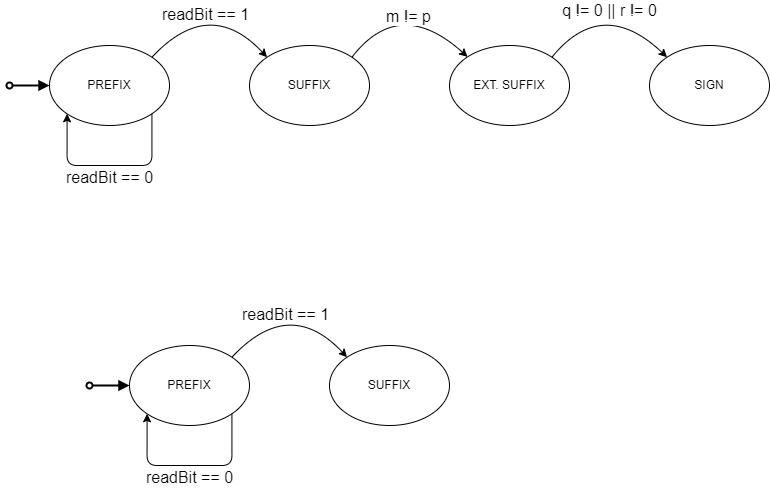

The diagram above was exported from draw.io. Its source (the exported page's mxGraphModel, read from the mxfile embedded in the PNG):
<mxGraphModel dx="941" dy="471" grid="1" gridSize="10" guides="1" tooltips="1" connect="1" arrows="1" fold="1" page="1" pageScale="1" pageWidth="850" pageHeight="1100" math="0" shadow="0">
  <root>
    <mxCell id="0" />
    <mxCell id="1" parent="0" />
    <mxCell id="8" style="edgeStyle=none;curved=1;html=1;exitX=1;exitY=0;exitDx=0;exitDy=0;entryX=0;entryY=0;entryDx=0;entryDy=0;fontSize=16;" edge="1" parent="1" source="3" target="4">
      <mxGeometry relative="1" as="geometry">
        <Array as="points">
          <mxPoint x="240" y="70" />
        </Array>
      </mxGeometry>
    </mxCell>
    <mxCell id="9" value="readBit == 1" style="edgeLabel;html=1;align=center;verticalAlign=bottom;resizable=0;points=[];fontSize=16;spacingBottom=0;" vertex="1" connectable="0" parent="8">
      <mxGeometry x="-0.2879" y="-17" relative="1" as="geometry">
        <mxPoint as="offset" />
      </mxGeometry>
    </mxCell>
    <mxCell id="21" style="edgeStyle=orthogonalEdgeStyle;html=1;exitX=0;exitY=0.5;exitDx=0;exitDy=0;fontSize=16;startArrow=block;startFill=1;endArrow=oval;endFill=0;strokeWidth=2;" edge="1" parent="1" source="3">
      <mxGeometry relative="1" as="geometry">
        <mxPoint x="40" y="160" as="targetPoint" />
      </mxGeometry>
    </mxCell>
    <mxCell id="3" value="PREFIX" style="ellipse;whiteSpace=wrap;html=1;" vertex="1" parent="1">
      <mxGeometry x="80" y="120" width="120" height="80" as="geometry" />
    </mxCell>
    <mxCell id="14" style="edgeStyle=none;curved=1;html=1;exitX=1;exitY=0;exitDx=0;exitDy=0;entryX=0;entryY=0;entryDx=0;entryDy=0;fontSize=16;" edge="1" parent="1" source="4" target="5">
      <mxGeometry relative="1" as="geometry">
        <Array as="points">
          <mxPoint x="430" y="70" />
        </Array>
      </mxGeometry>
    </mxCell>
    <mxCell id="34" value="m != p" style="edgeLabel;html=1;align=center;verticalAlign=bottom;resizable=0;points=[];fontSize=16;" vertex="1" connectable="0" parent="14">
      <mxGeometry x="0.2368" y="-19" relative="1" as="geometry">
        <mxPoint x="1" as="offset" />
      </mxGeometry>
    </mxCell>
    <mxCell id="4" value="SUFFIX" style="ellipse;whiteSpace=wrap;html=1;" vertex="1" parent="1">
      <mxGeometry x="280" y="120" width="120" height="80" as="geometry" />
    </mxCell>
    <mxCell id="5" value="EXT. SUFFIX" style="ellipse;whiteSpace=wrap;html=1;" vertex="1" parent="1">
      <mxGeometry x="480" y="120" width="120" height="80" as="geometry" />
    </mxCell>
    <mxCell id="16" style="edgeStyle=orthogonalEdgeStyle;html=1;exitX=1;exitY=1;exitDx=0;exitDy=0;fontSize=16;entryX=0;entryY=1;entryDx=0;entryDy=0;verticalAlign=top;" edge="1" parent="1" source="3" target="3">
      <mxGeometry relative="1" as="geometry">
        <mxPoint x="98" y="130" as="targetPoint" />
        <Array as="points">
          <mxPoint x="182" y="240" />
          <mxPoint x="98" y="240" />
        </Array>
      </mxGeometry>
    </mxCell>
    <mxCell id="18" value="readBit == 0" style="edgeLabel;html=1;align=center;verticalAlign=top;resizable=0;points=[];fontSize=16;spacingLeft=0;" vertex="1" connectable="0" parent="16">
      <mxGeometry x="-0.2304" y="-4" relative="1" as="geometry">
        <mxPoint x="-22" as="offset" />
      </mxGeometry>
    </mxCell>
    <mxCell id="22" style="edgeStyle=none;curved=1;html=1;exitX=1;exitY=0;exitDx=0;exitDy=0;entryX=0;entryY=0;entryDx=0;entryDy=0;fontSize=16;" edge="1" parent="1" source="25" target="26">
      <mxGeometry relative="1" as="geometry">
        <Array as="points">
          <mxPoint x="320" y="370" />
        </Array>
      </mxGeometry>
    </mxCell>
    <mxCell id="23" value="readBit == 1" style="edgeLabel;html=1;align=center;verticalAlign=bottom;resizable=0;points=[];fontSize=16;spacingBottom=0;" vertex="1" connectable="0" parent="22">
      <mxGeometry x="-0.2879" y="-17" relative="1" as="geometry">
        <mxPoint as="offset" />
      </mxGeometry>
    </mxCell>
    <mxCell id="24" style="edgeStyle=orthogonalEdgeStyle;html=1;exitX=0;exitY=0.5;exitDx=0;exitDy=0;fontSize=16;startArrow=block;startFill=1;endArrow=oval;endFill=0;strokeWidth=2;" edge="1" parent="1" source="25">
      <mxGeometry relative="1" as="geometry">
        <mxPoint x="120" y="460" as="targetPoint" />
      </mxGeometry>
    </mxCell>
    <mxCell id="25" value="PREFIX" style="ellipse;whiteSpace=wrap;html=1;" vertex="1" parent="1">
      <mxGeometry x="160" y="420" width="120" height="80" as="geometry" />
    </mxCell>
    <mxCell id="26" value="SUFFIX" style="ellipse;whiteSpace=wrap;html=1;" vertex="1" parent="1">
      <mxGeometry x="360" y="420" width="120" height="80" as="geometry" />
    </mxCell>
    <mxCell id="27" style="edgeStyle=orthogonalEdgeStyle;html=1;exitX=1;exitY=1;exitDx=0;exitDy=0;fontSize=16;entryX=0;entryY=1;entryDx=0;entryDy=0;verticalAlign=top;" edge="1" parent="1" source="25" target="25">
      <mxGeometry relative="1" as="geometry">
        <mxPoint x="178" y="430" as="targetPoint" />
        <Array as="points">
          <mxPoint x="262" y="540" />
          <mxPoint x="178" y="540" />
        </Array>
      </mxGeometry>
    </mxCell>
    <mxCell id="28" value="readBit == 0" style="edgeLabel;html=1;align=center;verticalAlign=top;resizable=0;points=[];fontSize=16;spacingLeft=0;" vertex="1" connectable="0" parent="27">
      <mxGeometry x="-0.2304" y="-4" relative="1" as="geometry">
        <mxPoint x="-22" as="offset" />
      </mxGeometry>
    </mxCell>
    <mxCell id="29" value="SIGN" style="ellipse;whiteSpace=wrap;html=1;" vertex="1" parent="1">
      <mxGeometry x="680" y="120" width="120" height="80" as="geometry" />
    </mxCell>
    <mxCell id="31" style="edgeStyle=none;curved=1;html=1;entryX=0;entryY=0;entryDx=0;entryDy=0;fontSize=16;exitX=1;exitY=0;exitDx=0;exitDy=0;" edge="1" parent="1" source="5" target="29">
      <mxGeometry relative="1" as="geometry">
        <mxPoint x="585" y="130" as="sourcePoint" />
        <mxPoint x="700.143593128807" y="131.7157287525382" as="targetPoint" />
        <Array as="points">
          <mxPoint x="632.5699999999999" y="70" />
        </Array>
      </mxGeometry>
    </mxCell>
    <mxCell id="32" value="q != 0 || r != 0" style="edgeLabel;html=1;align=center;verticalAlign=bottom;resizable=0;points=[];fontSize=16;" vertex="1" connectable="0" parent="31">
      <mxGeometry x="0.2017" y="-14" relative="1" as="geometry">
        <mxPoint as="offset" />
      </mxGeometry>
    </mxCell>
  </root>
</mxGraphModel>